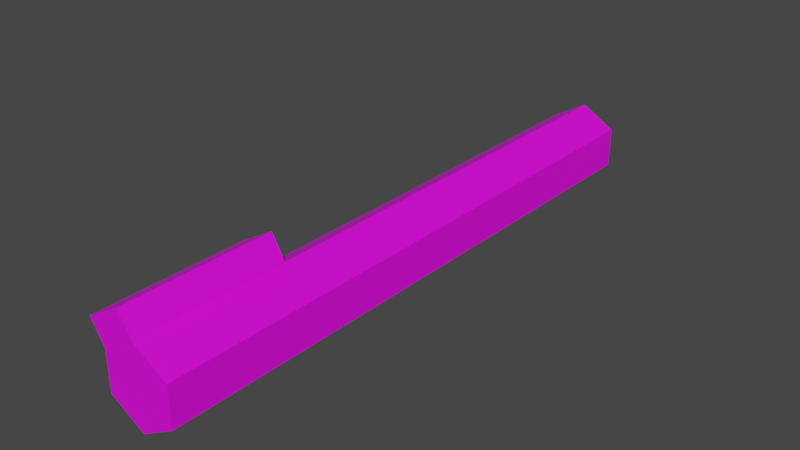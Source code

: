 # Source: Flute.blend  (saved by Blender 2.91.10; exported with 4.5.12 LTS)
import bpy
from mathutils import Matrix  # noqa: F401  (used for matrix-valued properties, if any)

bpy.ops.wm.read_factory_settings(use_empty=True)
scene = bpy.context.scene
scene.name = 'Scene'

# ---- collections
col_collection = bpy.data.collections.new('Collection'); scene.collection.children.link(col_collection)

# ---- images (referenced by path relative to the original .blend; pixels are not part of the script)
import os
ASSET_DIR = os.environ.get("B2B_ASSET_DIR", "")  # directory of the original .blend (textures are referenced by path, not embedded)
HERE = os.path.dirname(os.path.abspath(__file__))  # packed textures are extracted next to this script under _unpacked/

def load_image(name, relpath, width, height, colorspace="sRGB"):
    """Load a texture the original file referenced (path relative to the .blend, or extracted next to this script)."""
    p = next((c for c in (os.path.join(HERE, relpath), os.path.join(ASSET_DIR, relpath)) if relpath and os.path.exists(c)), "")
    if p:
        img = bpy.data.images.load(p, check_existing=True)
        img.name = name
    else:  # same state as the original file: an image datablock whose file is absent (Cycles renders it pink)
        img = bpy.data.images.new(name, width, height)
        img.source = "FILE"
        img.filepath = "//" + (relpath or name)
    img.colorspace_settings.name = colorspace
    return img
img_flute = load_image('Flute', 'Flute.png', 1024, 1024, 'sRGB')

# ---- materials (node trees are filled in below, after node groups)
mat_m_flute = bpy.data.materials.new('m_flute')
mat_m_flute.use_transparent_shadow = False

# ---- material node trees
mat_m_flute.use_nodes = True; mat_m_flute.node_tree.nodes.clear()
_N = mat_m_flute.node_tree.nodes; _L = mat_m_flute.node_tree.links
n0 = _N.new('ShaderNodeBsdfPrincipled'); n0.name = 'Principled BSDF'; n0.location = (10, 300)
n0.distribution = 'GGX'
n0.subsurface_method = 'BURLEY'
n0.inputs[3].default_value = 1.45
n0.inputs[27].default_value = (0.0, 0.0, 0.0, 1.0)
n0.inputs[28].default_value = 1.0
n1 = _N.new('ShaderNodeOutputMaterial'); n1.name = 'Material Output'; n1.location = (300, 300)
n2 = _N.new('ShaderNodeTexImage'); n2.name = 'Image Texture'; n2.location = (-280, 280)
n2.image = img_flute
n2.interpolation = 'Closest'
_L.new(n0.outputs[0], n1.inputs[0])
_L.new(n2.outputs[0], n0.inputs[0])
n1.is_active_output = True

# ---- world
world_world = bpy.data.worlds.new('World'); scene.world = world_world
world_world.use_nodes = True; world_world.node_tree.nodes.clear()
_N = world_world.node_tree.nodes; _L = world_world.node_tree.links
n0 = _N.new('ShaderNodeOutputWorld'); n0.name = 'World Output'; n0.location = (300, 300)
n1 = _N.new('ShaderNodeBackground'); n1.name = 'Background'; n1.location = (10, 300)
n1.inputs[0].default_value = (0.05088, 0.05088, 0.05088, 1.0)
_L.new(n1.outputs[0], n0.inputs[0])
n0.is_active_output = True
world_world.color = (0.05088, 0.05088, 0.05088)
world_world.use_sun_shadow = False
world_world.sun_shadow_jitter_overblur = 0.0

# ---- meshes
me_cylinder = bpy.data.meshes.new('Cylinder')
me_cylinder.from_pydata([(-3.291e-09, 0.03075, -0.3456), (8.427e-17, 0.04744, 0.3577), (0.02663, 0.01537, -0.3456), (0.04108, 0.02372, 0.3577), (0.02663, -0.01537, -0.3456), (0.04108, -0.02372, 0.3577), (-3.291e-09, -0.03075, -0.3456), (8.427e-17, -0.04744, 0.3577), (-0.02663, -0.01537, -0.3456), (-0.04108, -0.02372, 0.3577), (-0.02663, 0.01537, -0.3456), (-0.04108, 0.02372, 0.3577), (8.427e-17, 0.04744, 0.1788), (0.04108, 0.02372, 0.1788), (0.04108, -0.02372, 0.1788), (8.427e-17, -0.04744, 0.1788), (-0.04108, -0.02372, 0.1788), (-0.04108, 0.02372, 0.1788), (-0.01588, 0.07495, 0.1788), (-0.01588, 0.07495, 0.3577), (-0.05697, 0.05123, 0.3577), (-0.05697, 0.05123, 0.1788), (8.427e-17, 0.04744, -0.3577), (0.04108, 0.02372, -0.3577), (0.04108, -0.02372, -0.3577), (8.427e-17, -0.04744, -0.3577), (-0.04108, -0.02372, -0.3577), (-0.04108, 0.02372, -0.3577)], [], [(12, 1, 3, 13), (13, 3, 5, 14), (14, 5, 7, 15), (15, 7, 9, 16), (3, 1, 11, 9, 7, 5), (16, 9, 11, 17), (17, 11, 20, 21), (0, 2, 4, 6, 8, 10), (27, 17, 12, 22), (26, 16, 17, 27), (25, 15, 16, 26), (24, 14, 15, 25), (23, 13, 14, 24), (22, 12, 13, 23), (21, 20, 19, 18), (11, 1, 19, 20), (1, 12, 18, 19), (12, 17, 21, 18), (2, 0, 22, 23), (4, 2, 23, 24), (6, 4, 24, 25), (8, 6, 25, 26), (10, 8, 26, 27), (0, 10, 27, 22)])
_uv = me_cylinder.uv_layers.new(name='UVMap')
_uv.uv.foreach_set('vector', [0.2037, 0.75, 0.2037, 1.0, 0.2611, 1.0, 0.2611, 0.75, 0.2611, 0.75, 0.2611, 1.0, 0.3185, 1.0, 0.3185, 0.75, 0.3185, 0.75, 0.3185, 1.0, 0.3848, 1.0, 0.3848, 0.75, 4.098e-08, 0.75, 0.0, 1.0, 0.05743, 1.0, 0.05743, 0.75, 0.5838, 0.1018, 0.5506, 0.04441, 0.4843, 0.04441, 0.4512, 0.1018, 0.4843, 0.1593, 0.5506, 0.1593, 0.05743, 0.75, 0.05743, 1.0, 0.1149, 1.0, 0.1149, 0.75, 0.1149, 0.75, 0.1149, 1.0, 0.1593, 1.0, 0.1593, 0.75, 0.4714, 0.4971, 0.5086, 0.5186, 0.5458, 0.4971, 0.5458, 0.4541, 0.5086, 0.4326, 0.4714, 0.4541, 0.3848, 0.0, 0.3848, 0.75, 0.4512, 0.75, 0.4512, 0.0, 0.05743, 0.0, 0.05743, 0.75, 0.1149, 0.75, 0.1149, 0.0, 1.565e-07, 0.0, 4.098e-08, 0.75, 0.05743, 0.75, 0.05743, 0.0, 0.3185, 0.0, 0.3185, 0.75, 0.3848, 0.75, 0.3848, 0.0, 0.2611, 0.0, 0.2611, 0.75, 0.3185, 0.75, 0.3185, 0.0, 0.2037, 0.0, 0.2037, 0.75, 0.2611, 0.75, 0.2611, 0.0, 0.4512, 0.1593, 0.4512, 0.4093, 0.5175, 0.4093, 0.5175, 0.1593, 0.4843, 0.04441, 0.5506, 0.04441, 0.5506, 0.0, 0.4843, 0.0, 0.2037, 1.0, 0.2037, 0.75, 0.1593, 0.75, 0.1593, 1.0, 0.5619, 0.2256, 0.5619, 0.1593, 0.5175, 0.1593, 0.5175, 0.2256, 0.5086, 0.5186, 0.4714, 0.4971, 0.4512, 0.5087, 0.5086, 0.5419, 0.5458, 0.4971, 0.5086, 0.5186, 0.5086, 0.5419, 0.566, 0.5087, 0.5458, 0.4541, 0.5458, 0.4971, 0.566, 0.5087, 0.566, 0.4424, 0.5086, 0.4326, 0.5458, 0.4541, 0.566, 0.4424, 0.5086, 0.4093, 0.4714, 0.4541, 0.5086, 0.4326, 0.5086, 0.4093, 0.4512, 0.4424, 0.4714, 0.4971, 0.4714, 0.4541, 0.4512, 0.4424, 0.4512, 0.5087])
me_cylinder.materials.append(mat_m_flute)
me_cylinder.use_remesh_fix_poles = True
me_cylinder.use_remesh_preserve_attributes = False
me_cylinder.use_mirror_vertex_groups = False
me_cylinder.update()

# ---- objects
ob_cylinder = bpy.data.objects.new('Cylinder', me_cylinder)

# ---- transforms, parenting, visibility, modifiers, constraints
ob_cylinder.location = (0.0, 0.0, 0.0)
ob_cylinder.rotation_euler = (1.571, -0.0, 0.0)
ob_cylinder.scale = (1.34, 1.34, 1.34)
ob_cylinder.lineart.crease_threshold = 0.0

# ---- collection membership
col_collection.objects.link(ob_cylinder)

# ---- scene / render settings (as saved in the file)
scene.frame_start = 1; scene.frame_end = 250; scene.frame_set(0)
scene.render.engine = 'BLENDER_EEVEE_NEXT'
scene.cycles.use_denoising = False
scene.cycles.samples = 128
scene.cycles.sampling_pattern = 'TABULATED_SOBOL'
scene.cycles.use_adaptive_sampling = False
scene.cycles.use_light_tree = False
scene.view_settings.view_transform = 'Filmic'
bpy.context.view_layer.update()

# ---- added for rendering (the .blend has no active camera and no usable light): camera, sun
cam_auto = bpy.data.cameras.new('AutoCamera')
cam_auto.lens = 50.0
cam_auto.sensor_width = 36.0
cam_auto.clip_end = 1000.0
ob_auto_camera = bpy.data.objects.new('AutoCamera', cam_auto)
scene.collection.objects.link(ob_auto_camera)
ob_auto_camera.location = (0.897358, -1.0896, 0.744835)
ob_auto_camera.rotation_euler = (1.09748, -7.21219e-08, 0.694738)
scene.camera = ob_auto_camera
light_auto_sun = bpy.data.lights.new('AutoSun', 'SUN')
light_auto_sun.energy = 3.0
light_auto_sun.angle = 0.0523599
ob_auto_sun = bpy.data.objects.new('AutoSun', light_auto_sun)
scene.collection.objects.link(ob_auto_sun)
ob_auto_sun.rotation_euler = (0.872665, 0.174533, 0.523599)
bpy.context.view_layer.update()
